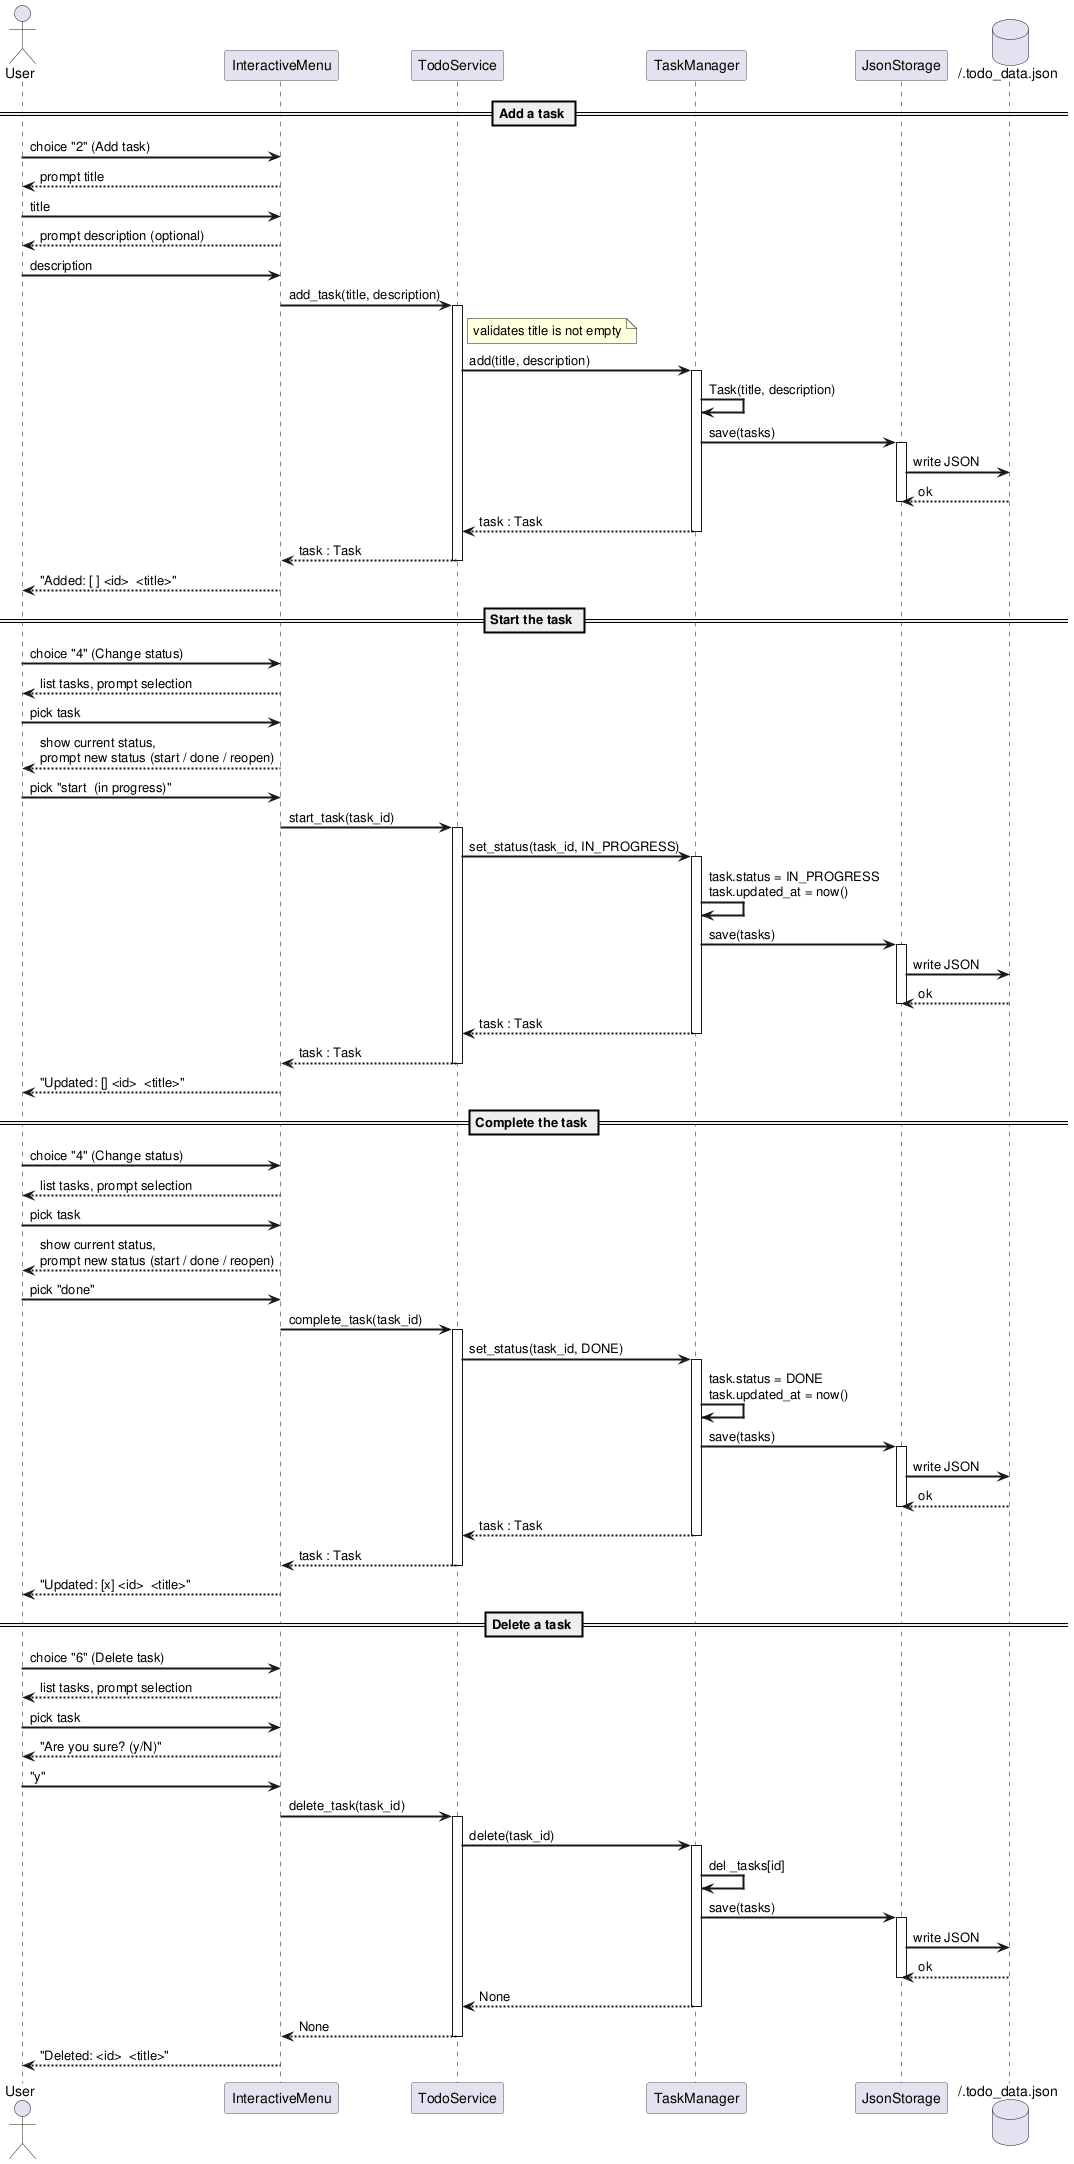

The diagram above was rendered by PlantUML. Its source (embedded in the PNG):
@startuml sequence_diagram

skinparam sequenceArrowThickness 2
skinparam sequenceParticipantBorderColor #555555

actor       User
participant "InteractiveMenu" as Menu
participant "TodoService"     as SVC
participant "TaskManager"     as MGR
participant "JsonStorage"     as STOR
database    "~/.todo_data.json" as DB

== Add a task ==

User -> Menu : choice "2" (Add task)
Menu --> User : prompt title
User -> Menu  : title
Menu --> User : prompt description (optional)
User -> Menu  : description

Menu  -> SVC  : add_task(title, description)
activate SVC
note right of SVC : validates title is not empty
SVC   -> MGR  : add(title, description)
activate MGR
MGR   -> MGR  : Task(title, description)
MGR   -> STOR : save(tasks)
activate STOR
STOR  -> DB   : write JSON
DB   --> STOR : ok
deactivate STOR
MGR  --> SVC  : task : Task
deactivate MGR
SVC  --> Menu : task : Task
deactivate SVC
Menu --> User : "Added: [ ] <id>  <title>"

== Start the task ==

User -> Menu : choice "4" (Change status)
Menu --> User : list tasks, prompt selection
User -> Menu  : pick task
Menu --> User : show current status,\nprompt new status (start / done / reopen)
User -> Menu  : pick "start  (in progress)"

Menu  -> SVC  : start_task(task_id)
activate SVC
SVC   -> MGR  : set_status(task_id, IN_PROGRESS)
activate MGR
MGR   -> MGR  : task.status = IN_PROGRESS\ntask.updated_at = now()
MGR   -> STOR : save(tasks)
activate STOR
STOR  -> DB   : write JSON
DB   --> STOR : ok
deactivate STOR
MGR  --> SVC  : task : Task
deactivate MGR
SVC  --> Menu : task : Task
deactivate SVC
Menu --> User : "Updated: [~] <id>  <title>"

== Complete the task ==

User -> Menu : choice "4" (Change status)
Menu --> User : list tasks, prompt selection
User -> Menu  : pick task
Menu --> User : show current status,\nprompt new status (start / done / reopen)
User -> Menu  : pick "done"

Menu  -> SVC  : complete_task(task_id)
activate SVC
SVC   -> MGR  : set_status(task_id, DONE)
activate MGR
MGR   -> MGR  : task.status = DONE\ntask.updated_at = now()
MGR   -> STOR : save(tasks)
activate STOR
STOR  -> DB   : write JSON
DB   --> STOR : ok
deactivate STOR
MGR  --> SVC  : task : Task
deactivate MGR
SVC  --> Menu : task : Task
deactivate SVC
Menu --> User : "Updated: [x] <id>  <title>"

== Delete a task ==

User -> Menu : choice "6" (Delete task)
Menu --> User : list tasks, prompt selection
User -> Menu  : pick task
Menu --> User : "Are you sure? (y/N)"
User -> Menu  : "y"

Menu  -> SVC  : delete_task(task_id)
activate SVC
SVC   -> MGR  : delete(task_id)
activate MGR
MGR   -> MGR  : del _tasks[id]
MGR   -> STOR : save(tasks)
activate STOR
STOR  -> DB   : write JSON
DB   --> STOR : ok
deactivate STOR
MGR  --> SVC  : None
deactivate MGR
SVC  --> Menu : None
deactivate SVC
Menu --> User : "Deleted: <id>  <title>"

@enduml